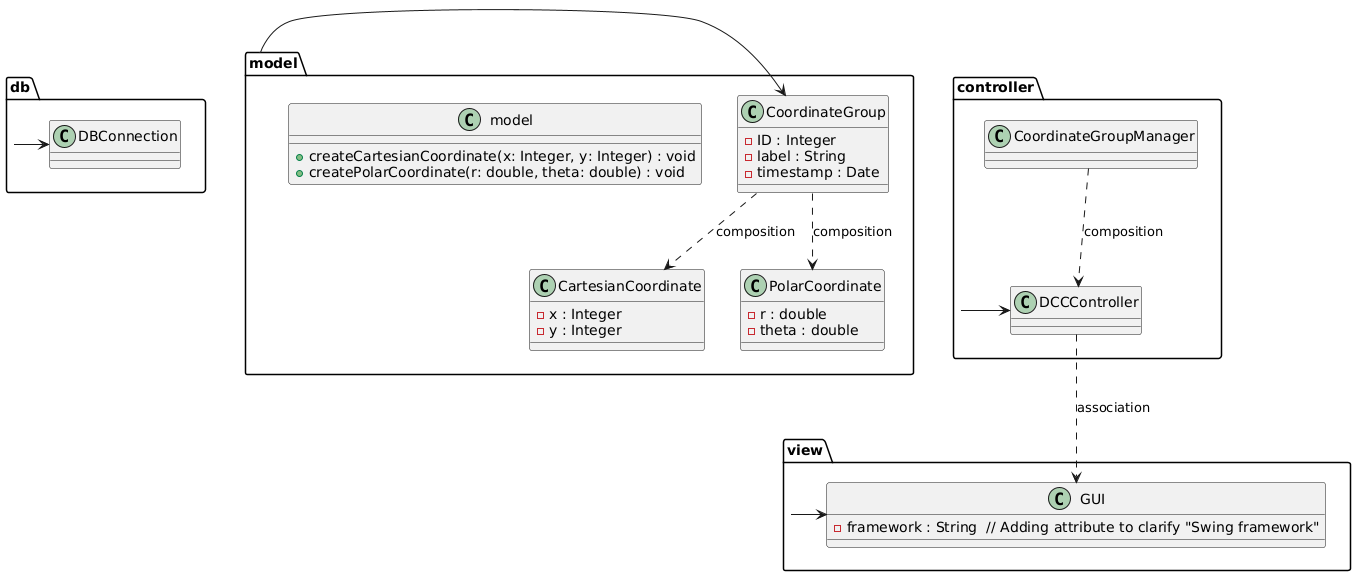

The diagram above was rendered by PlantUML. Its source (embedded in the PNG):
@startuml
package db {
  class DBConnection
}

package "model" {
  class CoordinateGroup {
    - ID : Integer
    - label : String
    - timestamp : Date
  }

  class CartesianCoordinate {
    - x : Integer
    - y : Integer
  }

  class PolarCoordinate {
    - r : double
    - theta : double
  }

  class model {
    +createCartesianCoordinate(x: Integer, y: Integer) : void
    +createPolarCoordinate(r: double, theta: double) : void
  }
}

package view {
  class GUI {
    - framework : String  // Adding attribute to clarify "Swing framework"
  }
}

package controller {
  class DCCController
  class CoordinateGroupManager

}

db -> DBConnection
model -> CoordinateGroup
view -> GUI
controller -> DCCController
CoordinateGroup ..> CartesianCoordinate : composition
CoordinateGroup ..> PolarCoordinate : composition
DCCController ..> GUI : association
CoordinateGroupManager ..> DCCController : composition
@enduml